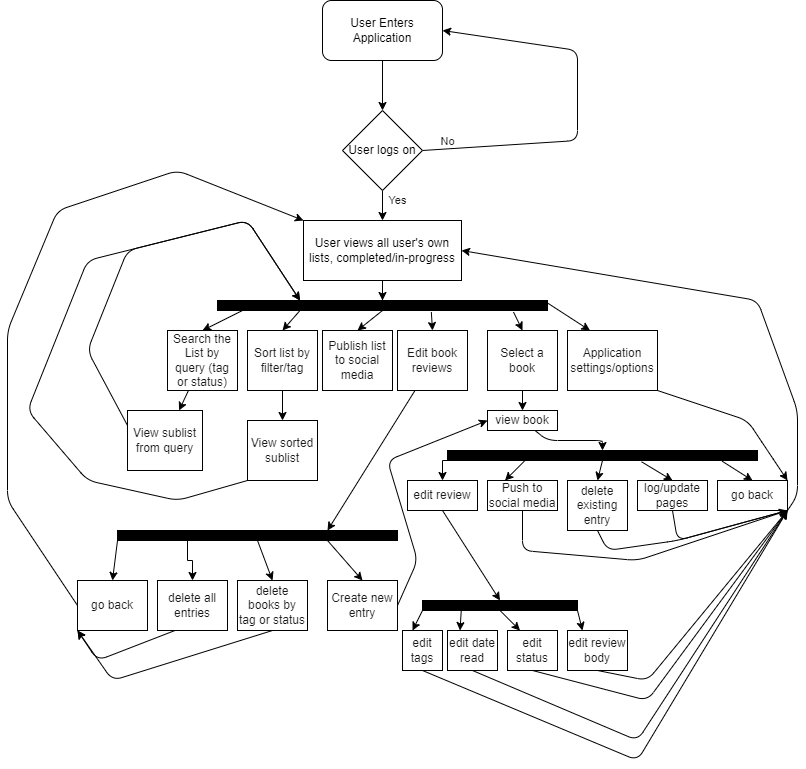

The diagram above was exported from draw.io. Its source (the exported page's mxGraphModel, read from the mxfile embedded in the PNG):
<mxGraphModel dx="1118" dy="1923" grid="1" gridSize="10" guides="1" tooltips="1" connect="1" arrows="1" fold="1" page="1" pageScale="1" pageWidth="850" pageHeight="1100" math="0" shadow="0">
  <root>
    <mxCell id="0" />
    <mxCell id="1" parent="0" />
    <mxCell id="54" style="edgeStyle=none;html=1;exitX=0.5;exitY=1;exitDx=0;exitDy=0;entryX=0.5;entryY=0;entryDx=0;entryDy=0;fontColor=#1A1A1A;" parent="1" source="fu8gtFkZEylE_aEPs_Ba-1" target="52" edge="1">
      <mxGeometry relative="1" as="geometry" />
    </mxCell>
    <mxCell id="fu8gtFkZEylE_aEPs_Ba-1" value="User Enters Application" style="rounded=1;whiteSpace=wrap;html=1;" parent="1" vertex="1">
      <mxGeometry x="365" y="-90" width="120" height="60" as="geometry" />
    </mxCell>
    <mxCell id="fu8gtFkZEylE_aEPs_Ba-6" value="" style="edgeStyle=orthogonalEdgeStyle;rounded=0;orthogonalLoop=1;jettySize=auto;html=1;entryX=0.5;entryY=0;entryDx=0;entryDy=0;" parent="1" source="fu8gtFkZEylE_aEPs_Ba-2" target="12" edge="1">
      <mxGeometry relative="1" as="geometry" />
    </mxCell>
    <mxCell id="fu8gtFkZEylE_aEPs_Ba-2" value="User views all user's own lists, completed/in-progress" style="rounded=0;whiteSpace=wrap;html=1;" parent="1" vertex="1">
      <mxGeometry x="346" y="130" width="158" height="60" as="geometry" />
    </mxCell>
    <mxCell id="fu8gtFkZEylE_aEPs_Ba-20" style="edgeStyle=orthogonalEdgeStyle;rounded=0;orthogonalLoop=1;jettySize=auto;html=1;exitX=0.25;exitY=1;exitDx=0;exitDy=0;entryX=0.5;entryY=0;entryDx=0;entryDy=0;" parent="1" source="fu8gtFkZEylE_aEPs_Ba-5" target="fu8gtFkZEylE_aEPs_Ba-9" edge="1">
      <mxGeometry relative="1" as="geometry" />
    </mxCell>
    <mxCell id="fu8gtFkZEylE_aEPs_Ba-21" style="edgeStyle=orthogonalEdgeStyle;rounded=0;orthogonalLoop=1;jettySize=auto;html=1;exitX=0;exitY=1;exitDx=0;exitDy=0;entryX=0.5;entryY=0;entryDx=0;entryDy=0;" parent="1" source="fu8gtFkZEylE_aEPs_Ba-15" target="fu8gtFkZEylE_aEPs_Ba-8" edge="1">
      <mxGeometry relative="1" as="geometry" />
    </mxCell>
    <mxCell id="65" style="edgeStyle=none;html=1;exitX=0.75;exitY=1;exitDx=0;exitDy=0;entryX=0.5;entryY=0;entryDx=0;entryDy=0;fontColor=#FFFFFF;" parent="1" source="fu8gtFkZEylE_aEPs_Ba-5" target="fu8gtFkZEylE_aEPs_Ba-7" edge="1">
      <mxGeometry relative="1" as="geometry" />
    </mxCell>
    <mxCell id="73" style="edgeStyle=none;html=1;exitX=0.5;exitY=1;exitDx=0;exitDy=0;entryX=0.5;entryY=0;entryDx=0;entryDy=0;fontColor=#FFFFFF;" parent="1" source="fu8gtFkZEylE_aEPs_Ba-5" target="72" edge="1">
      <mxGeometry relative="1" as="geometry" />
    </mxCell>
    <mxCell id="fu8gtFkZEylE_aEPs_Ba-5" value="" style="rounded=0;whiteSpace=wrap;html=1;fillColor=#000000;" parent="1" vertex="1">
      <mxGeometry x="160" y="440" width="280" height="10" as="geometry" />
    </mxCell>
    <mxCell id="66" style="edgeStyle=none;html=1;exitX=1;exitY=0.5;exitDx=0;exitDy=0;entryX=0;entryY=0.5;entryDx=0;entryDy=0;fontColor=#FFFFFF;" parent="1" source="fu8gtFkZEylE_aEPs_Ba-7" target="4" edge="1">
      <mxGeometry relative="1" as="geometry">
        <Array as="points">
          <mxPoint x="460" y="470" />
          <mxPoint x="430" y="370" />
        </Array>
      </mxGeometry>
    </mxCell>
    <mxCell id="fu8gtFkZEylE_aEPs_Ba-7" value="&lt;font color=&quot;#1a1a1a&quot;&gt;Create new entry&lt;/font&gt;" style="rounded=0;whiteSpace=wrap;html=1;fillColor=#FFFFFF;" parent="1" vertex="1">
      <mxGeometry x="370" y="490" width="70" height="50" as="geometry" />
    </mxCell>
    <mxCell id="70" style="edgeStyle=none;html=1;exitX=0.5;exitY=1;exitDx=0;exitDy=0;entryX=0.5;entryY=0;entryDx=0;entryDy=0;fontColor=#FFFFFF;" parent="1" source="fu8gtFkZEylE_aEPs_Ba-8" target="69" edge="1">
      <mxGeometry relative="1" as="geometry" />
    </mxCell>
    <mxCell id="fu8gtFkZEylE_aEPs_Ba-8" value="&lt;font color=&quot;#1a1a1a&quot;&gt;edit review&lt;/font&gt;" style="rounded=0;whiteSpace=wrap;html=1;fillColor=#FFFFFF;" parent="1" vertex="1">
      <mxGeometry x="450" y="390" width="70" height="30" as="geometry" />
    </mxCell>
    <mxCell id="88" style="edgeStyle=none;html=1;exitX=0.25;exitY=1;exitDx=0;exitDy=0;entryX=0;entryY=1;entryDx=0;entryDy=0;fontColor=#FFFFFF;" parent="1" source="fu8gtFkZEylE_aEPs_Ba-9" target="33" edge="1">
      <mxGeometry relative="1" as="geometry">
        <Array as="points">
          <mxPoint x="140" y="570" />
        </Array>
      </mxGeometry>
    </mxCell>
    <mxCell id="fu8gtFkZEylE_aEPs_Ba-9" value="&lt;font color=&quot;#1a1a1a&quot;&gt;delete all entries&lt;/font&gt;" style="rounded=0;whiteSpace=wrap;html=1;fillColor=#FFFFFF;" parent="1" vertex="1">
      <mxGeometry x="200" y="490" width="70" height="50" as="geometry" />
    </mxCell>
    <mxCell id="61" style="edgeStyle=none;html=1;exitX=0.5;exitY=1;exitDx=0;exitDy=0;entryX=1;entryY=1;entryDx=0;entryDy=0;fontColor=#FFFFFF;" parent="1" source="fu8gtFkZEylE_aEPs_Ba-12" target="30" edge="1">
      <mxGeometry relative="1" as="geometry">
        <Array as="points">
          <mxPoint x="565" y="460" />
          <mxPoint x="680" y="470" />
        </Array>
      </mxGeometry>
    </mxCell>
    <mxCell id="fu8gtFkZEylE_aEPs_Ba-12" value="&lt;font color=&quot;#1a1a1a&quot;&gt;Push to social media&lt;/font&gt;" style="rounded=0;whiteSpace=wrap;html=1;fillColor=#FFFFFF;" parent="1" vertex="1">
      <mxGeometry x="530" y="390" width="70" height="30" as="geometry" />
    </mxCell>
    <mxCell id="29" style="edgeStyle=none;html=1;entryX=0.5;entryY=0;entryDx=0;entryDy=0;exitX=0.626;exitY=1.129;exitDx=0;exitDy=0;exitPerimeter=0;" parent="1" source="fu8gtFkZEylE_aEPs_Ba-15" target="28" edge="1">
      <mxGeometry relative="1" as="geometry" />
    </mxCell>
    <mxCell id="58" style="edgeStyle=none;html=1;exitX=0.25;exitY=1;exitDx=0;exitDy=0;entryX=0.25;entryY=0;entryDx=0;entryDy=0;fontColor=#FFFFFF;" parent="1" source="fu8gtFkZEylE_aEPs_Ba-15" target="fu8gtFkZEylE_aEPs_Ba-12" edge="1">
      <mxGeometry relative="1" as="geometry" />
    </mxCell>
    <mxCell id="59" style="edgeStyle=none;html=1;exitX=0.5;exitY=1;exitDx=0;exitDy=0;entryX=0.5;entryY=0;entryDx=0;entryDy=0;fontColor=#FFFFFF;" parent="1" source="fu8gtFkZEylE_aEPs_Ba-15" target="57" edge="1">
      <mxGeometry relative="1" as="geometry" />
    </mxCell>
    <mxCell id="fu8gtFkZEylE_aEPs_Ba-15" value="" style="whiteSpace=wrap;html=1;fillColor=#000000;rounded=0;" parent="1" vertex="1">
      <mxGeometry x="490" y="360" width="310" height="10" as="geometry" />
    </mxCell>
    <mxCell id="24" style="edgeStyle=none;html=1;entryX=0.5;entryY=0;entryDx=0;entryDy=0;" parent="1" source="4" target="fu8gtFkZEylE_aEPs_Ba-15" edge="1">
      <mxGeometry relative="1" as="geometry">
        <Array as="points">
          <mxPoint x="590" y="350" />
          <mxPoint x="645" y="350" />
        </Array>
      </mxGeometry>
    </mxCell>
    <mxCell id="4" value="&lt;font color=&quot;#1a1a1a&quot;&gt;view book&lt;/font&gt;" style="rounded=0;whiteSpace=wrap;html=1;fillColor=#FFFFFF;" parent="1" vertex="1">
      <mxGeometry x="530" y="320" width="70" height="20" as="geometry" />
    </mxCell>
    <mxCell id="16" style="edgeStyle=none;html=1;entryX=0.5;entryY=0;entryDx=0;entryDy=0;" parent="1" target="15" edge="1">
      <mxGeometry relative="1" as="geometry">
        <mxPoint x="295" y="215" as="sourcePoint" />
      </mxGeometry>
    </mxCell>
    <mxCell id="18" style="edgeStyle=none;html=1;entryX=0.5;entryY=0;entryDx=0;entryDy=0;exitX=0.648;exitY=1.157;exitDx=0;exitDy=0;exitPerimeter=0;" parent="1" source="12" target="17" edge="1">
      <mxGeometry relative="1" as="geometry">
        <mxPoint x="390" y="215" as="sourcePoint" />
      </mxGeometry>
    </mxCell>
    <mxCell id="20" style="edgeStyle=none;html=1;entryX=0.5;entryY=0;entryDx=0;entryDy=0;exitX=0.897;exitY=1.157;exitDx=0;exitDy=0;exitPerimeter=0;" parent="1" source="12" target="19" edge="1">
      <mxGeometry relative="1" as="geometry" />
    </mxCell>
    <mxCell id="36" style="edgeStyle=none;html=1;exitX=0.25;exitY=1;exitDx=0;exitDy=0;entryX=0.5;entryY=0;entryDx=0;entryDy=0;fontColor=#1A1A1A;" parent="1" source="12" target="35" edge="1">
      <mxGeometry relative="1" as="geometry" />
    </mxCell>
    <mxCell id="41" style="edgeStyle=none;html=1;exitX=0.5;exitY=1;exitDx=0;exitDy=0;entryX=0.5;entryY=0;entryDx=0;entryDy=0;fontColor=#1A1A1A;" parent="1" source="12" target="40" edge="1">
      <mxGeometry relative="1" as="geometry" />
    </mxCell>
    <mxCell id="46" style="edgeStyle=none;html=1;exitX=1;exitY=0.25;exitDx=0;exitDy=0;entryX=0.25;entryY=0;entryDx=0;entryDy=0;fontColor=#1A1A1A;" parent="1" source="12" target="45" edge="1">
      <mxGeometry relative="1" as="geometry" />
    </mxCell>
    <mxCell id="12" value="" style="rounded=0;whiteSpace=wrap;html=1;fillColor=#000000;" parent="1" vertex="1">
      <mxGeometry x="260" y="210" width="330" height="10" as="geometry" />
    </mxCell>
    <mxCell id="43" value="" style="edgeStyle=none;html=1;fontColor=#1A1A1A;" parent="1" source="15" target="42" edge="1">
      <mxGeometry relative="1" as="geometry" />
    </mxCell>
    <mxCell id="15" value="&lt;font color=&quot;#1a1a1a&quot;&gt;Search the List by query (tag or status)&lt;/font&gt;" style="rounded=0;whiteSpace=wrap;html=1;fillColor=#FFFFFF;" parent="1" vertex="1">
      <mxGeometry x="210" y="240" width="70" height="60" as="geometry" />
    </mxCell>
    <mxCell id="67" style="edgeStyle=none;html=1;exitX=0.25;exitY=1;exitDx=0;exitDy=0;entryX=0.75;entryY=0;entryDx=0;entryDy=0;fontColor=#FFFFFF;" parent="1" source="17" target="fu8gtFkZEylE_aEPs_Ba-5" edge="1">
      <mxGeometry relative="1" as="geometry" />
    </mxCell>
    <mxCell id="17" value="&lt;font color=&quot;#1a1a1a&quot;&gt;Edit book reviews&lt;/font&gt;" style="rounded=0;whiteSpace=wrap;html=1;fillColor=#FFFFFF;" parent="1" vertex="1">
      <mxGeometry x="440" y="240" width="70" height="60" as="geometry" />
    </mxCell>
    <mxCell id="27" style="edgeStyle=none;html=1;" parent="1" source="19" target="4" edge="1">
      <mxGeometry relative="1" as="geometry" />
    </mxCell>
    <mxCell id="19" value="&lt;font color=&quot;#1a1a1a&quot;&gt;Select a book&lt;/font&gt;" style="rounded=0;whiteSpace=wrap;html=1;fillColor=#FFFFFF;" parent="1" vertex="1">
      <mxGeometry x="530" y="240" width="70" height="60" as="geometry" />
    </mxCell>
    <mxCell id="63" style="edgeStyle=none;html=1;exitX=0.5;exitY=1;exitDx=0;exitDy=0;entryX=1;entryY=1;entryDx=0;entryDy=0;fontColor=#FFFFFF;" parent="1" source="28" target="30" edge="1">
      <mxGeometry relative="1" as="geometry">
        <Array as="points">
          <mxPoint x="720" y="450" />
        </Array>
      </mxGeometry>
    </mxCell>
    <mxCell id="28" value="&lt;font color=&quot;#1a1a1a&quot;&gt;log/update pages&lt;/font&gt;" style="rounded=0;whiteSpace=wrap;html=1;fillColor=#FFFFFF;" parent="1" vertex="1">
      <mxGeometry x="680" y="390" width="70" height="30" as="geometry" />
    </mxCell>
    <mxCell id="90" style="edgeStyle=none;html=1;exitX=1;exitY=1;exitDx=0;exitDy=0;entryX=1;entryY=0.5;entryDx=0;entryDy=0;fontColor=#FFFFFF;" parent="1" source="30" target="fu8gtFkZEylE_aEPs_Ba-2" edge="1">
      <mxGeometry relative="1" as="geometry">
        <Array as="points">
          <mxPoint x="840" y="405" />
          <mxPoint x="840" y="320" />
          <mxPoint x="800" y="210" />
        </Array>
      </mxGeometry>
    </mxCell>
    <mxCell id="30" value="&lt;font color=&quot;#1a1a1a&quot;&gt;go back&lt;/font&gt;" style="rounded=0;whiteSpace=wrap;html=1;fillColor=#FFFFFF;" parent="1" vertex="1">
      <mxGeometry x="760" y="390" width="70" height="30" as="geometry" />
    </mxCell>
    <mxCell id="31" value="" style="endArrow=classic;html=1;exitX=0.886;exitY=1.071;exitDx=0;exitDy=0;exitPerimeter=0;entryX=0.5;entryY=0;entryDx=0;entryDy=0;" parent="1" source="fu8gtFkZEylE_aEPs_Ba-15" target="30" edge="1">
      <mxGeometry width="50" height="50" relative="1" as="geometry">
        <mxPoint x="480" y="320" as="sourcePoint" />
        <mxPoint x="530" y="270" as="targetPoint" />
      </mxGeometry>
    </mxCell>
    <mxCell id="48" style="edgeStyle=none;html=1;exitX=0;exitY=0.5;exitDx=0;exitDy=0;entryX=0;entryY=0;entryDx=0;entryDy=0;fontColor=#1A1A1A;" parent="1" source="33" target="fu8gtFkZEylE_aEPs_Ba-2" edge="1">
      <mxGeometry relative="1" as="geometry">
        <Array as="points">
          <mxPoint x="50" y="410" />
          <mxPoint x="50" y="240" />
          <mxPoint x="100" y="120" />
          <mxPoint x="220" y="80" />
        </Array>
      </mxGeometry>
    </mxCell>
    <mxCell id="33" value="&lt;font color=&quot;#1a1a1a&quot;&gt;go back&lt;/font&gt;" style="rounded=0;whiteSpace=wrap;html=1;fillColor=#FFFFFF;" parent="1" vertex="1">
      <mxGeometry x="120" y="490" width="70" height="50" as="geometry" />
    </mxCell>
    <mxCell id="34" value="" style="endArrow=classic;html=1;entryX=0.5;entryY=0;entryDx=0;entryDy=0;exitX=0;exitY=1;exitDx=0;exitDy=0;" parent="1" source="fu8gtFkZEylE_aEPs_Ba-5" target="33" edge="1">
      <mxGeometry width="50" height="50" relative="1" as="geometry">
        <mxPoint x="325" y="500" as="sourcePoint" />
        <mxPoint x="370" y="500" as="targetPoint" />
      </mxGeometry>
    </mxCell>
    <mxCell id="37" style="edgeStyle=none;html=1;exitX=0.5;exitY=1;exitDx=0;exitDy=0;fontColor=#1A1A1A;entryX=0.5;entryY=0;entryDx=0;entryDy=0;" parent="1" source="35" target="38" edge="1">
      <mxGeometry relative="1" as="geometry">
        <mxPoint x="300" y="340" as="targetPoint" />
      </mxGeometry>
    </mxCell>
    <mxCell id="35" value="&lt;font color=&quot;#1a1a1a&quot;&gt;Sort list by filter/tag&lt;/font&gt;" style="rounded=0;whiteSpace=wrap;html=1;fillColor=#FFFFFF;" parent="1" vertex="1">
      <mxGeometry x="290" y="240" width="70" height="60" as="geometry" />
    </mxCell>
    <mxCell id="39" style="edgeStyle=none;html=1;exitX=0;exitY=1;exitDx=0;exitDy=0;entryX=0.25;entryY=0;entryDx=0;entryDy=0;fontColor=#1A1A1A;" parent="1" source="38" target="12" edge="1">
      <mxGeometry relative="1" as="geometry">
        <Array as="points">
          <mxPoint x="220" y="410" />
          <mxPoint x="130" y="390" />
          <mxPoint x="70" y="320" />
          <mxPoint x="130" y="170" />
          <mxPoint x="290" y="130" />
        </Array>
      </mxGeometry>
    </mxCell>
    <mxCell id="38" value="&lt;font color=&quot;#1a1a1a&quot;&gt;View sorted sublist&lt;/font&gt;" style="rounded=0;whiteSpace=wrap;html=1;fillColor=#FFFFFF;" parent="1" vertex="1">
      <mxGeometry x="290" y="330" width="70" height="60" as="geometry" />
    </mxCell>
    <mxCell id="40" value="&lt;font color=&quot;#1a1a1a&quot;&gt;Publish list to social media&lt;/font&gt;" style="rounded=0;whiteSpace=wrap;html=1;fillColor=#FFFFFF;" parent="1" vertex="1">
      <mxGeometry x="365" y="240" width="70" height="60" as="geometry" />
    </mxCell>
    <mxCell id="44" style="edgeStyle=none;html=1;exitX=0;exitY=0.25;exitDx=0;exitDy=0;entryX=0.25;entryY=0;entryDx=0;entryDy=0;fontColor=#1A1A1A;" parent="1" source="42" target="12" edge="1">
      <mxGeometry relative="1" as="geometry">
        <Array as="points">
          <mxPoint x="130" y="260" />
          <mxPoint x="170" y="160" />
          <mxPoint x="290" y="130" />
        </Array>
      </mxGeometry>
    </mxCell>
    <mxCell id="42" value="&lt;font color=&quot;#1a1a1a&quot;&gt;View sublist from query&lt;/font&gt;" style="whiteSpace=wrap;html=1;fillColor=#FFFFFF;rounded=0;" parent="1" vertex="1">
      <mxGeometry x="170" y="320" width="75" height="60" as="geometry" />
    </mxCell>
    <mxCell id="47" style="edgeStyle=none;html=1;exitX=1;exitY=1;exitDx=0;exitDy=0;entryX=1;entryY=0;entryDx=0;entryDy=0;fontColor=#1A1A1A;" parent="1" source="45" target="30" edge="1">
      <mxGeometry relative="1" as="geometry">
        <Array as="points">
          <mxPoint x="790" y="330" />
          <mxPoint x="810" y="360" />
        </Array>
      </mxGeometry>
    </mxCell>
    <mxCell id="45" value="&lt;font color=&quot;#1a1a1a&quot;&gt;Application settings/options&lt;/font&gt;" style="rounded=0;whiteSpace=wrap;html=1;fillColor=#FFFFFF;" parent="1" vertex="1">
      <mxGeometry x="610" y="240" width="90" height="60" as="geometry" />
    </mxCell>
    <mxCell id="51" value="Yes" style="edgeStyle=none;html=1;exitX=0.5;exitY=1;exitDx=0;exitDy=0;entryX=0.5;entryY=0;entryDx=0;entryDy=0;fontColor=#1A1A1A;" parent="1" source="52" target="fu8gtFkZEylE_aEPs_Ba-2" edge="1">
      <mxGeometry x="-0.3333" y="15" relative="1" as="geometry">
        <mxPoint x="425" y="110" as="sourcePoint" />
        <mxPoint as="offset" />
      </mxGeometry>
    </mxCell>
    <mxCell id="55" style="edgeStyle=none;html=1;exitX=1;exitY=0.5;exitDx=0;exitDy=0;entryX=1;entryY=0.5;entryDx=0;entryDy=0;fontColor=#FFFFFF;" parent="1" source="52" target="fu8gtFkZEylE_aEPs_Ba-1" edge="1">
      <mxGeometry relative="1" as="geometry">
        <Array as="points">
          <mxPoint x="620" y="50" />
          <mxPoint x="620" y="-40" />
        </Array>
      </mxGeometry>
    </mxCell>
    <mxCell id="56" value="No" style="edgeLabel;html=1;align=center;verticalAlign=middle;resizable=0;points=[];fontColor=#1A1A1A;" parent="55" vertex="1" connectable="0">
      <mxGeometry x="-0.8523" y="2" relative="1" as="geometry">
        <mxPoint x="-3" y="-6" as="offset" />
      </mxGeometry>
    </mxCell>
    <mxCell id="52" value="&lt;font color=&quot;#000000&quot;&gt;User logs on&lt;/font&gt;" style="rhombus;whiteSpace=wrap;html=1;fontColor=#1A1A1A;" parent="1" vertex="1">
      <mxGeometry x="385" y="20" width="80" height="80" as="geometry" />
    </mxCell>
    <mxCell id="62" style="edgeStyle=none;html=1;exitX=0.5;exitY=1;exitDx=0;exitDy=0;entryX=1;entryY=1;entryDx=0;entryDy=0;fontColor=#FFFFFF;" parent="1" source="57" target="30" edge="1">
      <mxGeometry relative="1" as="geometry">
        <Array as="points">
          <mxPoint x="650" y="460" />
          <mxPoint x="720" y="450" />
        </Array>
      </mxGeometry>
    </mxCell>
    <mxCell id="57" value="&lt;font color=&quot;#1a1a1a&quot;&gt;delete existing entry&lt;/font&gt;" style="rounded=0;whiteSpace=wrap;html=1;fillColor=#FFFFFF;" parent="1" vertex="1">
      <mxGeometry x="610" y="390" width="60" height="50" as="geometry" />
    </mxCell>
    <mxCell id="87" style="edgeStyle=none;html=1;exitX=0.5;exitY=1;exitDx=0;exitDy=0;entryX=1;entryY=1;entryDx=0;entryDy=0;fontColor=#FFFFFF;" parent="1" source="68" target="30" edge="1">
      <mxGeometry relative="1" as="geometry">
        <Array as="points">
          <mxPoint x="680" y="670" />
        </Array>
      </mxGeometry>
    </mxCell>
    <mxCell id="68" value="&lt;font color=&quot;#1a1a1a&quot;&gt;edit tags&lt;/font&gt;" style="rounded=0;whiteSpace=wrap;html=1;fillColor=#FFFFFF;" parent="1" vertex="1">
      <mxGeometry x="445" y="540" width="40" height="40" as="geometry" />
    </mxCell>
    <mxCell id="79" style="edgeStyle=none;html=1;exitX=0;exitY=1;exitDx=0;exitDy=0;entryX=0.25;entryY=0;entryDx=0;entryDy=0;fontColor=#FFFFFF;" parent="1" source="69" target="68" edge="1">
      <mxGeometry relative="1" as="geometry" />
    </mxCell>
    <mxCell id="80" style="edgeStyle=none;html=1;exitX=0.25;exitY=1;exitDx=0;exitDy=0;entryX=0.25;entryY=0;entryDx=0;entryDy=0;fontColor=#FFFFFF;" parent="1" source="69" target="78" edge="1">
      <mxGeometry relative="1" as="geometry" />
    </mxCell>
    <mxCell id="81" style="edgeStyle=none;html=1;exitX=0.5;exitY=1;exitDx=0;exitDy=0;entryX=0.25;entryY=0;entryDx=0;entryDy=0;fontColor=#FFFFFF;" parent="1" source="69" target="76" edge="1">
      <mxGeometry relative="1" as="geometry" />
    </mxCell>
    <mxCell id="82" style="edgeStyle=none;html=1;exitX=1;exitY=1;exitDx=0;exitDy=0;entryX=0.25;entryY=0;entryDx=0;entryDy=0;fontColor=#FFFFFF;" parent="1" source="69" target="77" edge="1">
      <mxGeometry relative="1" as="geometry" />
    </mxCell>
    <mxCell id="69" value="" style="rounded=0;whiteSpace=wrap;html=1;fillColor=#000000;" parent="1" vertex="1">
      <mxGeometry x="465" y="510" width="155" height="10" as="geometry" />
    </mxCell>
    <mxCell id="89" style="edgeStyle=none;html=1;exitX=0.5;exitY=1;exitDx=0;exitDy=0;entryX=0;entryY=1;entryDx=0;entryDy=0;fontColor=#FFFFFF;" parent="1" source="72" target="33" edge="1">
      <mxGeometry relative="1" as="geometry">
        <Array as="points">
          <mxPoint x="155" y="590" />
        </Array>
      </mxGeometry>
    </mxCell>
    <mxCell id="72" value="&lt;font color=&quot;#1a1a1a&quot;&gt;delete books by tag or status&lt;/font&gt;" style="rounded=0;whiteSpace=wrap;html=1;fillColor=#FFFFFF;" parent="1" vertex="1">
      <mxGeometry x="280" y="490" width="70" height="50" as="geometry" />
    </mxCell>
    <mxCell id="85" style="edgeStyle=none;html=1;exitX=0.5;exitY=1;exitDx=0;exitDy=0;entryX=1;entryY=1;entryDx=0;entryDy=0;fontColor=#FFFFFF;" parent="1" source="76" target="30" edge="1">
      <mxGeometry relative="1" as="geometry">
        <Array as="points">
          <mxPoint x="690" y="610" />
        </Array>
      </mxGeometry>
    </mxCell>
    <mxCell id="76" value="&lt;font color=&quot;#1a1a1a&quot;&gt;edit status&lt;/font&gt;" style="rounded=0;whiteSpace=wrap;html=1;fillColor=#FFFFFF;" parent="1" vertex="1">
      <mxGeometry x="550" y="540" width="50" height="40" as="geometry" />
    </mxCell>
    <mxCell id="84" style="edgeStyle=none;html=1;exitX=0.5;exitY=1;exitDx=0;exitDy=0;entryX=1;entryY=1;entryDx=0;entryDy=0;fontColor=#FFFFFF;" parent="1" source="77" target="30" edge="1">
      <mxGeometry relative="1" as="geometry">
        <Array as="points">
          <mxPoint x="690" y="590" />
        </Array>
      </mxGeometry>
    </mxCell>
    <mxCell id="77" value="&lt;font color=&quot;#1a1a1a&quot;&gt;edit review body&lt;/font&gt;" style="rounded=0;whiteSpace=wrap;html=1;fillColor=#FFFFFF;" parent="1" vertex="1">
      <mxGeometry x="610" y="540" width="60" height="40" as="geometry" />
    </mxCell>
    <mxCell id="86" style="edgeStyle=none;html=1;exitX=0.5;exitY=1;exitDx=0;exitDy=0;entryX=1;entryY=1;entryDx=0;entryDy=0;fontColor=#FFFFFF;" parent="1" source="78" target="30" edge="1">
      <mxGeometry relative="1" as="geometry">
        <Array as="points">
          <mxPoint x="680" y="650" />
        </Array>
      </mxGeometry>
    </mxCell>
    <mxCell id="78" value="&lt;font color=&quot;#1a1a1a&quot;&gt;edit date read&lt;/font&gt;" style="rounded=0;whiteSpace=wrap;html=1;fillColor=#FFFFFF;" parent="1" vertex="1">
      <mxGeometry x="490" y="540" width="50" height="40" as="geometry" />
    </mxCell>
  </root>
</mxGraphModel>